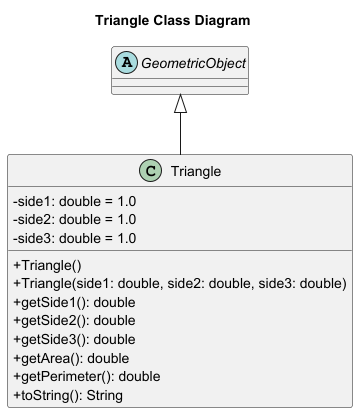

The diagram above was rendered by PlantUML. Its source (embedded in the PNG):
@startuml
'https://plantuml.com/class-diagram

skinparam classAttributeIconSize 0
title Triangle Class Diagram
abstract class GeometricObject

class Triangle {
- side1: double = 1.0
- side2: double = 1.0
- side3: double = 1.0
+ Triangle()
+ Triangle(side1: double, side2: double, side3: double)
+ getSide1(): double
+ getSide2(): double
+ getSide3(): double
+ getArea(): double
+ getPerimeter(): double
+ toString(): String
}

GeometricObject <|-- Triangle

@enduml